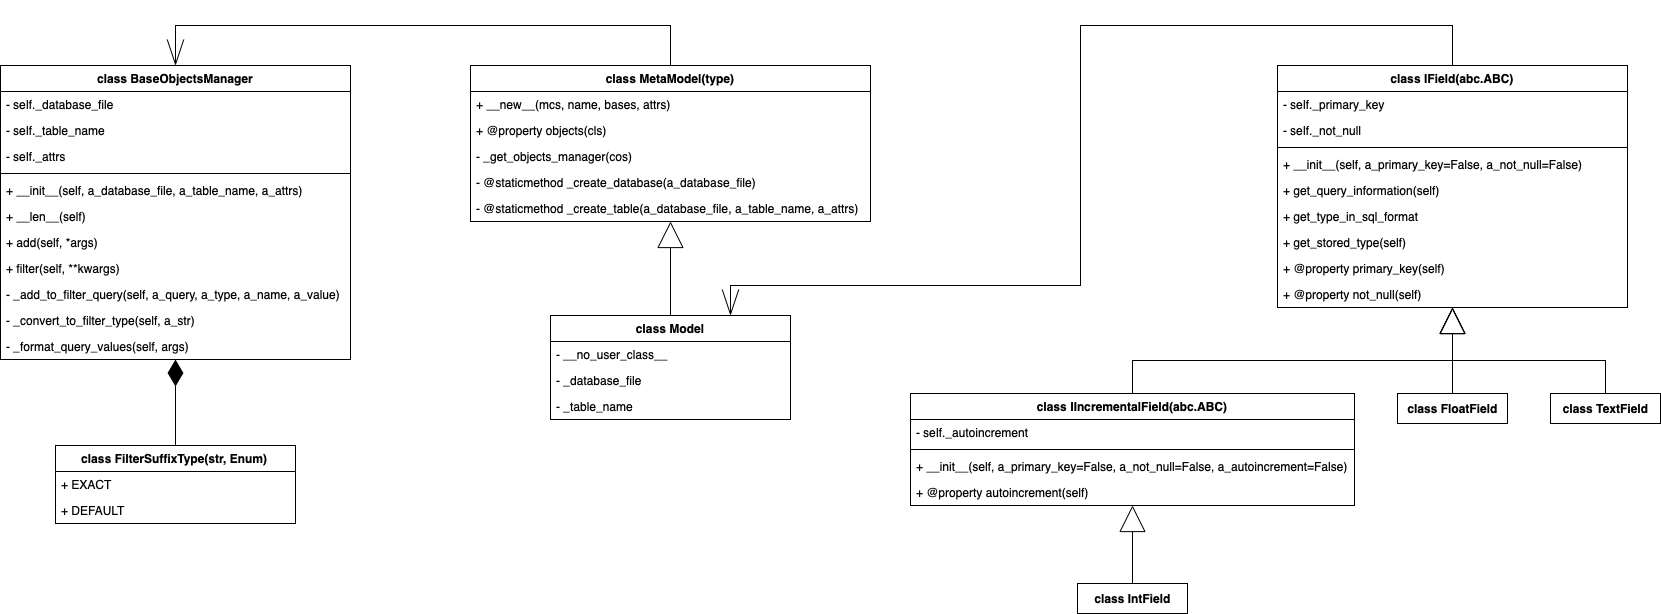

The diagram above was exported from draw.io. Its source (the exported page's mxGraphModel, read from the mxfile embedded in the PNG):
<mxGraphModel dx="1465" dy="2329" grid="1" gridSize="10" guides="1" tooltips="1" connect="1" arrows="1" fold="1" page="1" pageScale="1" pageWidth="827" pageHeight="1169" background="#ffffff" math="0" shadow="0">
  <root>
    <mxCell id="0" />
    <mxCell id="1" parent="0" />
    <mxCell id="bWYYKjVM0zGoPnM2nPEI-37" style="edgeStyle=orthogonalEdgeStyle;rounded=0;orthogonalLoop=1;jettySize=auto;html=1;entryX=0.5;entryY=0;entryDx=0;entryDy=0;endArrow=none;endFill=0;startArrow=diamondThin;startFill=1;startSize=24;" edge="1" parent="1" source="bWYYKjVM0zGoPnM2nPEI-13" target="bWYYKjVM0zGoPnM2nPEI-30">
      <mxGeometry relative="1" as="geometry" />
    </mxCell>
    <mxCell id="bWYYKjVM0zGoPnM2nPEI-13" value="class BaseObjectsManager" style="swimlane;fontStyle=1;align=center;verticalAlign=top;childLayout=stackLayout;horizontal=1;startSize=26;horizontalStack=0;resizeParent=1;resizeParentMax=0;resizeLast=0;collapsible=1;marginBottom=0;" vertex="1" parent="1">
      <mxGeometry x="70" y="60" width="350" height="294" as="geometry" />
    </mxCell>
    <mxCell id="bWYYKjVM0zGoPnM2nPEI-14" value="- self._database_file " style="text;strokeColor=none;fillColor=none;align=left;verticalAlign=top;spacingLeft=4;spacingRight=4;overflow=hidden;rotatable=0;points=[[0,0.5],[1,0.5]];portConstraint=eastwest;" vertex="1" parent="bWYYKjVM0zGoPnM2nPEI-13">
      <mxGeometry y="26" width="350" height="26" as="geometry" />
    </mxCell>
    <mxCell id="bWYYKjVM0zGoPnM2nPEI-20" value="- self._table_name" style="text;strokeColor=none;fillColor=none;align=left;verticalAlign=top;spacingLeft=4;spacingRight=4;overflow=hidden;rotatable=0;points=[[0,0.5],[1,0.5]];portConstraint=eastwest;" vertex="1" parent="bWYYKjVM0zGoPnM2nPEI-13">
      <mxGeometry y="52" width="350" height="26" as="geometry" />
    </mxCell>
    <mxCell id="bWYYKjVM0zGoPnM2nPEI-18" value="- self._attrs" style="text;strokeColor=none;fillColor=none;align=left;verticalAlign=top;spacingLeft=4;spacingRight=4;overflow=hidden;rotatable=0;points=[[0,0.5],[1,0.5]];portConstraint=eastwest;" vertex="1" parent="bWYYKjVM0zGoPnM2nPEI-13">
      <mxGeometry y="78" width="350" height="26" as="geometry" />
    </mxCell>
    <mxCell id="bWYYKjVM0zGoPnM2nPEI-15" value="" style="line;strokeWidth=1;fillColor=none;align=left;verticalAlign=middle;spacingTop=-1;spacingLeft=3;spacingRight=3;rotatable=0;labelPosition=right;points=[];portConstraint=eastwest;" vertex="1" parent="bWYYKjVM0zGoPnM2nPEI-13">
      <mxGeometry y="104" width="350" height="8" as="geometry" />
    </mxCell>
    <mxCell id="bWYYKjVM0zGoPnM2nPEI-16" value="+ __init__(self, a_database_file, a_table_name, a_attrs)" style="text;strokeColor=none;fillColor=none;align=left;verticalAlign=top;spacingLeft=4;spacingRight=4;overflow=hidden;rotatable=0;points=[[0,0.5],[1,0.5]];portConstraint=eastwest;" vertex="1" parent="bWYYKjVM0zGoPnM2nPEI-13">
      <mxGeometry y="112" width="350" height="26" as="geometry" />
    </mxCell>
    <mxCell id="bWYYKjVM0zGoPnM2nPEI-24" value="+ __len__(self)" style="text;strokeColor=none;fillColor=none;align=left;verticalAlign=top;spacingLeft=4;spacingRight=4;overflow=hidden;rotatable=0;points=[[0,0.5],[1,0.5]];portConstraint=eastwest;" vertex="1" parent="bWYYKjVM0zGoPnM2nPEI-13">
      <mxGeometry y="138" width="350" height="26" as="geometry" />
    </mxCell>
    <mxCell id="bWYYKjVM0zGoPnM2nPEI-22" value="+ add(self, *args)" style="text;strokeColor=none;fillColor=none;align=left;verticalAlign=top;spacingLeft=4;spacingRight=4;overflow=hidden;rotatable=0;points=[[0,0.5],[1,0.5]];portConstraint=eastwest;" vertex="1" parent="bWYYKjVM0zGoPnM2nPEI-13">
      <mxGeometry y="164" width="350" height="26" as="geometry" />
    </mxCell>
    <mxCell id="bWYYKjVM0zGoPnM2nPEI-21" value="+ filter(self, **kwargs)" style="text;strokeColor=none;fillColor=none;align=left;verticalAlign=top;spacingLeft=4;spacingRight=4;overflow=hidden;rotatable=0;points=[[0,0.5],[1,0.5]];portConstraint=eastwest;" vertex="1" parent="bWYYKjVM0zGoPnM2nPEI-13">
      <mxGeometry y="190" width="350" height="26" as="geometry" />
    </mxCell>
    <mxCell id="bWYYKjVM0zGoPnM2nPEI-23" value="- _add_to_filter_query(self, a_query, a_type, a_name, a_value)" style="text;strokeColor=none;fillColor=none;align=left;verticalAlign=top;spacingLeft=4;spacingRight=4;overflow=hidden;rotatable=0;points=[[0,0.5],[1,0.5]];portConstraint=eastwest;" vertex="1" parent="bWYYKjVM0zGoPnM2nPEI-13">
      <mxGeometry y="216" width="350" height="26" as="geometry" />
    </mxCell>
    <mxCell id="bWYYKjVM0zGoPnM2nPEI-19" value="- _convert_to_filter_type(self, a_str)" style="text;strokeColor=none;fillColor=none;align=left;verticalAlign=top;spacingLeft=4;spacingRight=4;overflow=hidden;rotatable=0;points=[[0,0.5],[1,0.5]];portConstraint=eastwest;" vertex="1" parent="bWYYKjVM0zGoPnM2nPEI-13">
      <mxGeometry y="242" width="350" height="26" as="geometry" />
    </mxCell>
    <mxCell id="bWYYKjVM0zGoPnM2nPEI-25" value="- _format_query_values(self, args)" style="text;strokeColor=none;fillColor=none;align=left;verticalAlign=top;spacingLeft=4;spacingRight=4;overflow=hidden;rotatable=0;points=[[0,0.5],[1,0.5]];portConstraint=eastwest;" vertex="1" parent="bWYYKjVM0zGoPnM2nPEI-13">
      <mxGeometry y="268" width="350" height="26" as="geometry" />
    </mxCell>
    <mxCell id="bWYYKjVM0zGoPnM2nPEI-30" value="class FilterSuffixType(str, Enum)" style="swimlane;fontStyle=1;childLayout=stackLayout;horizontal=1;startSize=26;fillColor=none;horizontalStack=0;resizeParent=1;resizeParentMax=0;resizeLast=0;collapsible=1;marginBottom=0;" vertex="1" parent="1">
      <mxGeometry x="125" y="440" width="240" height="78" as="geometry" />
    </mxCell>
    <mxCell id="bWYYKjVM0zGoPnM2nPEI-31" value="+ EXACT" style="text;strokeColor=none;fillColor=none;align=left;verticalAlign=top;spacingLeft=4;spacingRight=4;overflow=hidden;rotatable=0;points=[[0,0.5],[1,0.5]];portConstraint=eastwest;" vertex="1" parent="bWYYKjVM0zGoPnM2nPEI-30">
      <mxGeometry y="26" width="240" height="26" as="geometry" />
    </mxCell>
    <mxCell id="bWYYKjVM0zGoPnM2nPEI-32" value="+ DEFAULT" style="text;strokeColor=none;fillColor=none;align=left;verticalAlign=top;spacingLeft=4;spacingRight=4;overflow=hidden;rotatable=0;points=[[0,0.5],[1,0.5]];portConstraint=eastwest;" vertex="1" parent="bWYYKjVM0zGoPnM2nPEI-30">
      <mxGeometry y="52" width="240" height="26" as="geometry" />
    </mxCell>
    <mxCell id="bWYYKjVM0zGoPnM2nPEI-69" style="edgeStyle=orthogonalEdgeStyle;rounded=0;orthogonalLoop=1;jettySize=auto;html=1;entryX=0.5;entryY=0;entryDx=0;entryDy=0;startArrow=block;startFill=0;endArrow=none;endFill=0;startSize=24;sourcePerimeterSpacing=0;" edge="1" parent="1" source="bWYYKjVM0zGoPnM2nPEI-41" target="bWYYKjVM0zGoPnM2nPEI-65">
      <mxGeometry relative="1" as="geometry" />
    </mxCell>
    <mxCell id="bWYYKjVM0zGoPnM2nPEI-106" style="edgeStyle=orthogonalEdgeStyle;rounded=0;orthogonalLoop=1;jettySize=auto;html=1;exitX=0.5;exitY=0;exitDx=0;exitDy=0;entryX=0.5;entryY=0;entryDx=0;entryDy=0;startArrow=none;startFill=0;endArrow=openThin;endFill=0;startSize=0;sourcePerimeterSpacing=0;endSize=24;" edge="1" parent="1" source="bWYYKjVM0zGoPnM2nPEI-41" target="bWYYKjVM0zGoPnM2nPEI-13">
      <mxGeometry relative="1" as="geometry">
        <Array as="points">
          <mxPoint x="740" y="20" />
          <mxPoint x="245" y="20" />
        </Array>
      </mxGeometry>
    </mxCell>
    <mxCell id="bWYYKjVM0zGoPnM2nPEI-41" value="class MetaModel(type)" style="swimlane;fontStyle=1;align=center;verticalAlign=top;childLayout=stackLayout;horizontal=1;startSize=26;horizontalStack=0;resizeParent=1;resizeParentMax=0;resizeLast=0;collapsible=1;marginBottom=0;" vertex="1" parent="1">
      <mxGeometry x="540" y="60" width="400" height="156" as="geometry" />
    </mxCell>
    <mxCell id="bWYYKjVM0zGoPnM2nPEI-51" value="+ __new__(mcs, name, bases, attrs)" style="text;strokeColor=none;fillColor=none;align=left;verticalAlign=top;spacingLeft=4;spacingRight=4;overflow=hidden;rotatable=0;points=[[0,0.5],[1,0.5]];portConstraint=eastwest;" vertex="1" parent="bWYYKjVM0zGoPnM2nPEI-41">
      <mxGeometry y="26" width="400" height="26" as="geometry" />
    </mxCell>
    <mxCell id="bWYYKjVM0zGoPnM2nPEI-46" value="+ @property objects(cls)" style="text;strokeColor=none;fillColor=none;align=left;verticalAlign=top;spacingLeft=4;spacingRight=4;overflow=hidden;rotatable=0;points=[[0,0.5],[1,0.5]];portConstraint=eastwest;" vertex="1" parent="bWYYKjVM0zGoPnM2nPEI-41">
      <mxGeometry y="52" width="400" height="26" as="geometry" />
    </mxCell>
    <mxCell id="bWYYKjVM0zGoPnM2nPEI-47" value="- _get_objects_manager(cos)" style="text;strokeColor=none;fillColor=none;align=left;verticalAlign=top;spacingLeft=4;spacingRight=4;overflow=hidden;rotatable=0;points=[[0,0.5],[1,0.5]];portConstraint=eastwest;" vertex="1" parent="bWYYKjVM0zGoPnM2nPEI-41">
      <mxGeometry y="78" width="400" height="26" as="geometry" />
    </mxCell>
    <mxCell id="bWYYKjVM0zGoPnM2nPEI-49" value="- @staticmethod _create_database(a_database_file)" style="text;strokeColor=none;fillColor=none;align=left;verticalAlign=top;spacingLeft=4;spacingRight=4;overflow=hidden;rotatable=0;points=[[0,0.5],[1,0.5]];portConstraint=eastwest;" vertex="1" parent="bWYYKjVM0zGoPnM2nPEI-41">
      <mxGeometry y="104" width="400" height="26" as="geometry" />
    </mxCell>
    <mxCell id="bWYYKjVM0zGoPnM2nPEI-50" value="- @staticmethod _create_table(a_database_file, a_table_name, a_attrs)" style="text;strokeColor=none;fillColor=none;align=left;verticalAlign=top;spacingLeft=4;spacingRight=4;overflow=hidden;rotatable=0;points=[[0,0.5],[1,0.5]];portConstraint=eastwest;" vertex="1" parent="bWYYKjVM0zGoPnM2nPEI-41">
      <mxGeometry y="130" width="400" height="26" as="geometry" />
    </mxCell>
    <mxCell id="bWYYKjVM0zGoPnM2nPEI-65" value="class Model" style="swimlane;fontStyle=1;childLayout=stackLayout;horizontal=1;startSize=26;fillColor=none;horizontalStack=0;resizeParent=1;resizeParentMax=0;resizeLast=0;collapsible=1;marginBottom=0;" vertex="1" parent="1">
      <mxGeometry x="620" y="310" width="240" height="104" as="geometry" />
    </mxCell>
    <mxCell id="bWYYKjVM0zGoPnM2nPEI-66" value="- __no_user_class__" style="text;strokeColor=none;fillColor=none;align=left;verticalAlign=top;spacingLeft=4;spacingRight=4;overflow=hidden;rotatable=0;points=[[0,0.5],[1,0.5]];portConstraint=eastwest;" vertex="1" parent="bWYYKjVM0zGoPnM2nPEI-65">
      <mxGeometry y="26" width="240" height="26" as="geometry" />
    </mxCell>
    <mxCell id="bWYYKjVM0zGoPnM2nPEI-67" value="- _database_file" style="text;strokeColor=none;fillColor=none;align=left;verticalAlign=top;spacingLeft=4;spacingRight=4;overflow=hidden;rotatable=0;points=[[0,0.5],[1,0.5]];portConstraint=eastwest;" vertex="1" parent="bWYYKjVM0zGoPnM2nPEI-65">
      <mxGeometry y="52" width="240" height="26" as="geometry" />
    </mxCell>
    <mxCell id="bWYYKjVM0zGoPnM2nPEI-109" value="- _table_name" style="text;strokeColor=none;fillColor=none;align=left;verticalAlign=top;spacingLeft=4;spacingRight=4;overflow=hidden;rotatable=0;points=[[0,0.5],[1,0.5]];portConstraint=eastwest;" vertex="1" parent="bWYYKjVM0zGoPnM2nPEI-65">
      <mxGeometry y="78" width="240" height="26" as="geometry" />
    </mxCell>
    <mxCell id="bWYYKjVM0zGoPnM2nPEI-92" style="edgeStyle=orthogonalEdgeStyle;rounded=0;orthogonalLoop=1;jettySize=auto;html=1;entryX=0.5;entryY=0;entryDx=0;entryDy=0;startArrow=block;startFill=0;endArrow=none;endFill=0;startSize=24;sourcePerimeterSpacing=0;" edge="1" parent="1" source="bWYYKjVM0zGoPnM2nPEI-70" target="bWYYKjVM0zGoPnM2nPEI-82">
      <mxGeometry relative="1" as="geometry" />
    </mxCell>
    <mxCell id="bWYYKjVM0zGoPnM2nPEI-104" style="edgeStyle=orthogonalEdgeStyle;rounded=0;orthogonalLoop=1;jettySize=auto;html=1;entryX=0.5;entryY=0;entryDx=0;entryDy=0;startArrow=block;startFill=0;endArrow=none;endFill=0;startSize=24;sourcePerimeterSpacing=0;" edge="1" parent="1" source="bWYYKjVM0zGoPnM2nPEI-70" target="bWYYKjVM0zGoPnM2nPEI-102">
      <mxGeometry relative="1" as="geometry" />
    </mxCell>
    <mxCell id="bWYYKjVM0zGoPnM2nPEI-105" style="edgeStyle=orthogonalEdgeStyle;rounded=0;orthogonalLoop=1;jettySize=auto;html=1;entryX=0.5;entryY=0;entryDx=0;entryDy=0;startArrow=block;startFill=0;endArrow=none;endFill=0;startSize=24;sourcePerimeterSpacing=0;" edge="1" parent="1" source="bWYYKjVM0zGoPnM2nPEI-70" target="bWYYKjVM0zGoPnM2nPEI-103">
      <mxGeometry relative="1" as="geometry" />
    </mxCell>
    <mxCell id="bWYYKjVM0zGoPnM2nPEI-107" style="edgeStyle=orthogonalEdgeStyle;rounded=0;orthogonalLoop=1;jettySize=auto;html=1;exitX=0.5;exitY=0;exitDx=0;exitDy=0;entryX=0.75;entryY=0;entryDx=0;entryDy=0;startArrow=none;startFill=0;endArrow=openThin;endFill=0;startSize=0;endSize=24;sourcePerimeterSpacing=0;strokeWidth=1;" edge="1" parent="1" source="bWYYKjVM0zGoPnM2nPEI-70" target="bWYYKjVM0zGoPnM2nPEI-65">
      <mxGeometry relative="1" as="geometry">
        <Array as="points">
          <mxPoint x="1522" y="20" />
          <mxPoint x="1150" y="20" />
          <mxPoint x="1150" y="280" />
          <mxPoint x="800" y="280" />
        </Array>
      </mxGeometry>
    </mxCell>
    <mxCell id="bWYYKjVM0zGoPnM2nPEI-70" value="class IField(abc.ABC)" style="swimlane;fontStyle=1;align=center;verticalAlign=top;childLayout=stackLayout;horizontal=1;startSize=26;horizontalStack=0;resizeParent=1;resizeParentMax=0;resizeLast=0;collapsible=1;marginBottom=0;" vertex="1" parent="1">
      <mxGeometry x="1347" y="60" width="350" height="242" as="geometry" />
    </mxCell>
    <mxCell id="bWYYKjVM0zGoPnM2nPEI-71" value="- self._primary_key" style="text;strokeColor=none;fillColor=none;align=left;verticalAlign=top;spacingLeft=4;spacingRight=4;overflow=hidden;rotatable=0;points=[[0,0.5],[1,0.5]];portConstraint=eastwest;" vertex="1" parent="bWYYKjVM0zGoPnM2nPEI-70">
      <mxGeometry y="26" width="350" height="26" as="geometry" />
    </mxCell>
    <mxCell id="bWYYKjVM0zGoPnM2nPEI-72" value="- self._not_null" style="text;strokeColor=none;fillColor=none;align=left;verticalAlign=top;spacingLeft=4;spacingRight=4;overflow=hidden;rotatable=0;points=[[0,0.5],[1,0.5]];portConstraint=eastwest;" vertex="1" parent="bWYYKjVM0zGoPnM2nPEI-70">
      <mxGeometry y="52" width="350" height="26" as="geometry" />
    </mxCell>
    <mxCell id="bWYYKjVM0zGoPnM2nPEI-74" value="" style="line;strokeWidth=1;fillColor=none;align=left;verticalAlign=middle;spacingTop=-1;spacingLeft=3;spacingRight=3;rotatable=0;labelPosition=right;points=[];portConstraint=eastwest;" vertex="1" parent="bWYYKjVM0zGoPnM2nPEI-70">
      <mxGeometry y="78" width="350" height="8" as="geometry" />
    </mxCell>
    <mxCell id="bWYYKjVM0zGoPnM2nPEI-75" value="+ __init__(self, a_primary_key=False, a_not_null=False)" style="text;strokeColor=none;fillColor=none;align=left;verticalAlign=top;spacingLeft=4;spacingRight=4;overflow=hidden;rotatable=0;points=[[0,0.5],[1,0.5]];portConstraint=eastwest;" vertex="1" parent="bWYYKjVM0zGoPnM2nPEI-70">
      <mxGeometry y="86" width="350" height="26" as="geometry" />
    </mxCell>
    <mxCell id="bWYYKjVM0zGoPnM2nPEI-77" value="+ get_query_information(self)" style="text;strokeColor=none;fillColor=none;align=left;verticalAlign=top;spacingLeft=4;spacingRight=4;overflow=hidden;rotatable=0;points=[[0,0.5],[1,0.5]];portConstraint=eastwest;" vertex="1" parent="bWYYKjVM0zGoPnM2nPEI-70">
      <mxGeometry y="112" width="350" height="26" as="geometry" />
    </mxCell>
    <mxCell id="bWYYKjVM0zGoPnM2nPEI-78" value="+ get_type_in_sql_format" style="text;strokeColor=none;fillColor=none;align=left;verticalAlign=top;spacingLeft=4;spacingRight=4;overflow=hidden;rotatable=0;points=[[0,0.5],[1,0.5]];portConstraint=eastwest;" vertex="1" parent="bWYYKjVM0zGoPnM2nPEI-70">
      <mxGeometry y="138" width="350" height="26" as="geometry" />
    </mxCell>
    <mxCell id="bWYYKjVM0zGoPnM2nPEI-79" value="+ get_stored_type(self)" style="text;strokeColor=none;fillColor=none;align=left;verticalAlign=top;spacingLeft=4;spacingRight=4;overflow=hidden;rotatable=0;points=[[0,0.5],[1,0.5]];portConstraint=eastwest;" vertex="1" parent="bWYYKjVM0zGoPnM2nPEI-70">
      <mxGeometry y="164" width="350" height="26" as="geometry" />
    </mxCell>
    <mxCell id="bWYYKjVM0zGoPnM2nPEI-80" value="+ @property primary_key(self)" style="text;strokeColor=none;fillColor=none;align=left;verticalAlign=top;spacingLeft=4;spacingRight=4;overflow=hidden;rotatable=0;points=[[0,0.5],[1,0.5]];portConstraint=eastwest;" vertex="1" parent="bWYYKjVM0zGoPnM2nPEI-70">
      <mxGeometry y="190" width="350" height="26" as="geometry" />
    </mxCell>
    <mxCell id="bWYYKjVM0zGoPnM2nPEI-81" value="+ @property not_null(self)" style="text;strokeColor=none;fillColor=none;align=left;verticalAlign=top;spacingLeft=4;spacingRight=4;overflow=hidden;rotatable=0;points=[[0,0.5],[1,0.5]];portConstraint=eastwest;" vertex="1" parent="bWYYKjVM0zGoPnM2nPEI-70">
      <mxGeometry y="216" width="350" height="26" as="geometry" />
    </mxCell>
    <mxCell id="bWYYKjVM0zGoPnM2nPEI-99" style="edgeStyle=orthogonalEdgeStyle;rounded=0;orthogonalLoop=1;jettySize=auto;html=1;entryX=0.5;entryY=0;entryDx=0;entryDy=0;startArrow=block;startFill=0;endArrow=none;endFill=0;startSize=24;sourcePerimeterSpacing=0;" edge="1" parent="1" source="bWYYKjVM0zGoPnM2nPEI-82" target="bWYYKjVM0zGoPnM2nPEI-98">
      <mxGeometry relative="1" as="geometry" />
    </mxCell>
    <mxCell id="bWYYKjVM0zGoPnM2nPEI-82" value="class IIncrementalField(abc.ABC)" style="swimlane;fontStyle=1;align=center;verticalAlign=top;childLayout=stackLayout;horizontal=1;startSize=26;horizontalStack=0;resizeParent=1;resizeParentMax=0;resizeLast=0;collapsible=1;marginBottom=0;" vertex="1" parent="1">
      <mxGeometry x="980" y="388" width="444" height="112" as="geometry" />
    </mxCell>
    <mxCell id="bWYYKjVM0zGoPnM2nPEI-83" value="- self._autoincrement" style="text;strokeColor=none;fillColor=none;align=left;verticalAlign=top;spacingLeft=4;spacingRight=4;overflow=hidden;rotatable=0;points=[[0,0.5],[1,0.5]];portConstraint=eastwest;" vertex="1" parent="bWYYKjVM0zGoPnM2nPEI-82">
      <mxGeometry y="26" width="444" height="26" as="geometry" />
    </mxCell>
    <mxCell id="bWYYKjVM0zGoPnM2nPEI-85" value="" style="line;strokeWidth=1;fillColor=none;align=left;verticalAlign=middle;spacingTop=-1;spacingLeft=3;spacingRight=3;rotatable=0;labelPosition=right;points=[];portConstraint=eastwest;" vertex="1" parent="bWYYKjVM0zGoPnM2nPEI-82">
      <mxGeometry y="52" width="444" height="8" as="geometry" />
    </mxCell>
    <mxCell id="bWYYKjVM0zGoPnM2nPEI-86" value="+ __init__(self, a_primary_key=False, a_not_null=False, a_autoincrement=False)" style="text;strokeColor=none;fillColor=none;align=left;verticalAlign=top;spacingLeft=4;spacingRight=4;overflow=hidden;rotatable=0;points=[[0,0.5],[1,0.5]];portConstraint=eastwest;" vertex="1" parent="bWYYKjVM0zGoPnM2nPEI-82">
      <mxGeometry y="60" width="444" height="26" as="geometry" />
    </mxCell>
    <mxCell id="bWYYKjVM0zGoPnM2nPEI-91" value="+ @property autoincrement(self)" style="text;strokeColor=none;fillColor=none;align=left;verticalAlign=top;spacingLeft=4;spacingRight=4;overflow=hidden;rotatable=0;points=[[0,0.5],[1,0.5]];portConstraint=eastwest;" vertex="1" parent="bWYYKjVM0zGoPnM2nPEI-82">
      <mxGeometry y="86" width="444" height="26" as="geometry" />
    </mxCell>
    <mxCell id="bWYYKjVM0zGoPnM2nPEI-98" value="&lt;b&gt;class IntField&lt;/b&gt;" style="html=1;" vertex="1" parent="1">
      <mxGeometry x="1147" y="578" width="110" height="30" as="geometry" />
    </mxCell>
    <mxCell id="bWYYKjVM0zGoPnM2nPEI-102" value="&lt;b&gt;class FloatField&lt;/b&gt;" style="html=1;" vertex="1" parent="1">
      <mxGeometry x="1467" y="388" width="110" height="30" as="geometry" />
    </mxCell>
    <mxCell id="bWYYKjVM0zGoPnM2nPEI-103" value="&lt;b&gt;class TextField&lt;/b&gt;" style="html=1;" vertex="1" parent="1">
      <mxGeometry x="1620" y="388" width="110" height="30" as="geometry" />
    </mxCell>
  </root>
</mxGraphModel>